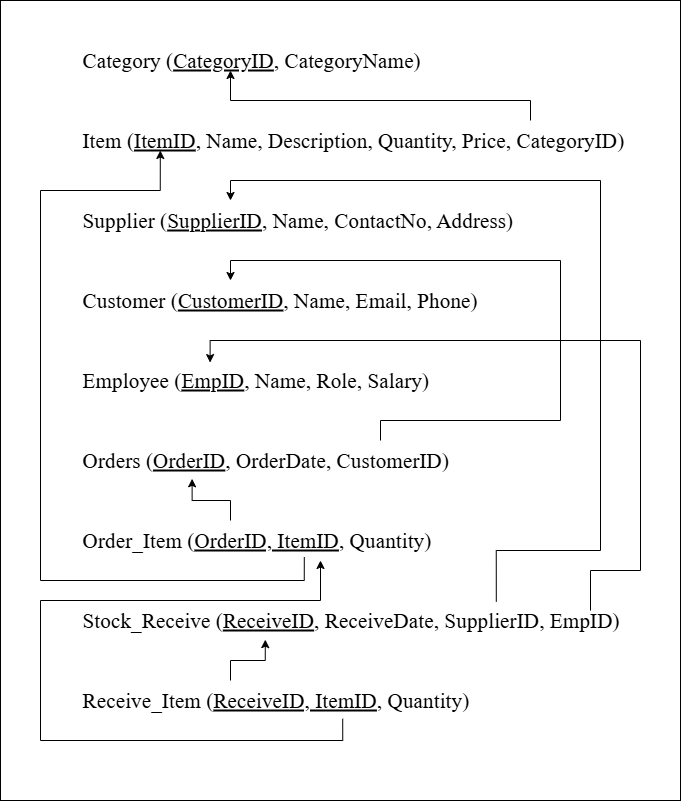

The diagram above was exported from draw.io. Its source (the exported page's mxGraphModel, read from the mxfile embedded in the PNG):
<mxGraphModel dx="1303" dy="783" grid="1" gridSize="10" guides="1" tooltips="1" connect="1" arrows="1" fold="1" page="1" pageScale="1" pageWidth="827" pageHeight="1169" math="0" shadow="0">
  <root>
    <mxCell id="0" />
    <mxCell id="1" parent="0" />
    <mxCell id="MZCLySDW0nryiur-8tVe-30" style="edgeStyle=orthogonalEdgeStyle;rounded=0;orthogonalLoop=1;jettySize=auto;html=1;exitX=0.439;exitY=0.9;exitDx=0;exitDy=0;entryX=0.154;entryY=0.75;entryDx=0;entryDy=0;entryPerimeter=0;exitPerimeter=0;" parent="1" source="MZCLySDW0nryiur-8tVe-11" edge="1">
      <mxGeometry relative="1" as="geometry">
        <Array as="points">
          <mxPoint x="348" y="850" />
          <mxPoint x="50" y="850" />
          <mxPoint x="50" y="480" />
          <mxPoint x="200" y="480" />
        </Array>
        <mxPoint x="200.07999999999993" y="430" as="targetPoint" />
      </mxGeometry>
    </mxCell>
    <mxCell id="I6rHF4V24H5XvrQ4KlLN-1" value="&lt;div style=&quot;&quot;&gt;&lt;p class=&quot;MsoNormal&quot;&gt;&lt;span style=&quot;font-size:16.0pt;font-family:&amp;quot;Times New Roman&amp;quot;,serif&quot;&gt;Item (&lt;u&gt;ItemID&lt;/u&gt;, Name, Description, Quantity, Price, CategoryID)&lt;/span&gt;&lt;/p&gt;&lt;/div&gt;" style="text;html=1;align=left;verticalAlign=middle;whiteSpace=wrap;rounded=0;fontFamily=Times New Roman;" vertex="1" parent="1">
      <mxGeometry x="120" y="240" width="600" height="40" as="geometry" />
    </mxCell>
    <mxCell id="I6rHF4V24H5XvrQ4KlLN-9" value="" style="group" vertex="1" connectable="0" parent="1">
      <mxGeometry x="120" y="160" width="600" height="680" as="geometry" />
    </mxCell>
    <mxCell id="MZCLySDW0nryiur-8tVe-3" value="&lt;div style=&quot;&quot;&gt;&lt;p class=&quot;MsoNormal&quot;&gt;&lt;span style=&quot;font-size:16.0pt;font-family:&amp;quot;Times New Roman&amp;quot;,serif&quot;&gt;Category (&lt;u&gt;CategoryID&lt;/u&gt;, CategoryName)&lt;/span&gt;&lt;/p&gt;&lt;/div&gt;" style="text;html=1;align=left;verticalAlign=middle;whiteSpace=wrap;rounded=0;fontFamily=Times New Roman;" parent="I6rHF4V24H5XvrQ4KlLN-9" vertex="1">
      <mxGeometry width="600" height="40" as="geometry" />
    </mxCell>
    <mxCell id="I6rHF4V24H5XvrQ4KlLN-2" value="&lt;div style=&quot;&quot;&gt;&lt;p class=&quot;MsoNormal&quot;&gt;&lt;span style=&quot;font-size:16.0pt;font-family:&amp;quot;Times New Roman&amp;quot;,serif;&lt;br/&gt;mso-fareast-font-family:Arial;mso-ansi-language:EN-US;mso-fareast-language:&lt;br/&gt;EN-US;mso-bidi-language:SI-LK&quot;&gt;Supplier (&lt;u&gt;SupplierID&lt;/u&gt;, Name, ContactNo, Address)&lt;/span&gt;&lt;/p&gt;&lt;/div&gt;" style="text;html=1;align=left;verticalAlign=middle;whiteSpace=wrap;rounded=0;fontFamily=Times New Roman;" vertex="1" parent="I6rHF4V24H5XvrQ4KlLN-9">
      <mxGeometry y="160" width="600" height="40" as="geometry" />
    </mxCell>
    <mxCell id="I6rHF4V24H5XvrQ4KlLN-3" value="&lt;div style=&quot;&quot;&gt;&lt;p class=&quot;MsoNormal&quot;&gt;&lt;span style=&quot;font-size:16.0pt;font-family:&amp;quot;Times New Roman&amp;quot;,serif;&lt;br/&gt;mso-fareast-font-family:Arial;mso-ansi-language:EN-US;mso-fareast-language:&lt;br/&gt;EN-US;mso-bidi-language:SI-LK&quot;&gt;Customer (&lt;u&gt;CustomerID&lt;/u&gt;, Name, Email, Phone)&lt;/span&gt;&lt;/p&gt;&lt;/div&gt;" style="text;html=1;align=left;verticalAlign=middle;whiteSpace=wrap;rounded=0;fontFamily=Times New Roman;" vertex="1" parent="I6rHF4V24H5XvrQ4KlLN-9">
      <mxGeometry y="240" width="600" height="40" as="geometry" />
    </mxCell>
    <mxCell id="I6rHF4V24H5XvrQ4KlLN-4" value="&lt;div style=&quot;&quot;&gt;&lt;p class=&quot;MsoNormal&quot;&gt;&lt;span style=&quot;font-size:16.0pt;font-family:&amp;quot;Times New Roman&amp;quot;,serif&quot;&gt;Employee (&lt;u&gt;EmpID&lt;/u&gt;, Name, Role, Salary)&lt;/span&gt;&lt;/p&gt;&lt;/div&gt;" style="text;html=1;align=left;verticalAlign=middle;whiteSpace=wrap;rounded=0;fontFamily=Times New Roman;" vertex="1" parent="I6rHF4V24H5XvrQ4KlLN-9">
      <mxGeometry y="320" width="600" height="40" as="geometry" />
    </mxCell>
    <mxCell id="I6rHF4V24H5XvrQ4KlLN-16" style="edgeStyle=orthogonalEdgeStyle;rounded=0;orthogonalLoop=1;jettySize=auto;html=1;exitX=0.5;exitY=0;exitDx=0;exitDy=0;entryX=0.25;entryY=0;entryDx=0;entryDy=0;" edge="1" parent="I6rHF4V24H5XvrQ4KlLN-9" source="I6rHF4V24H5XvrQ4KlLN-5" target="I6rHF4V24H5XvrQ4KlLN-3">
      <mxGeometry relative="1" as="geometry">
        <Array as="points">
          <mxPoint x="300" y="380" />
          <mxPoint x="480" y="380" />
          <mxPoint x="480" y="220" />
          <mxPoint x="150" y="220" />
        </Array>
      </mxGeometry>
    </mxCell>
    <mxCell id="I6rHF4V24H5XvrQ4KlLN-5" value="&lt;div style=&quot;&quot;&gt;&lt;p class=&quot;MsoNormal&quot;&gt;&lt;span style=&quot;font-size:16.0pt;font-family:&amp;quot;Times New Roman&amp;quot;,serif&quot;&gt;Orders (&lt;u&gt;OrderID&lt;/u&gt;, OrderDate, CustomerID)&lt;/span&gt;&lt;/p&gt;&lt;/div&gt;" style="text;html=1;align=left;verticalAlign=middle;whiteSpace=wrap;rounded=0;fontFamily=Times New Roman;" vertex="1" parent="I6rHF4V24H5XvrQ4KlLN-9">
      <mxGeometry y="400" width="600" height="40" as="geometry" />
    </mxCell>
    <mxCell id="I6rHF4V24H5XvrQ4KlLN-6" value="&lt;div style=&quot;&quot;&gt;&lt;p class=&quot;MsoNormal&quot;&gt;&lt;span style=&quot;font-size:16.0pt;font-family:&amp;quot;Times New Roman&amp;quot;,serif&quot;&gt;Order_Item (&lt;u&gt;OrderID, ItemID&lt;/u&gt;, Quantity)&lt;/span&gt;&lt;/p&gt;&lt;/div&gt;" style="text;html=1;align=left;verticalAlign=middle;whiteSpace=wrap;rounded=0;fontFamily=Times New Roman;" vertex="1" parent="I6rHF4V24H5XvrQ4KlLN-9">
      <mxGeometry y="480" width="600" height="40" as="geometry" />
    </mxCell>
    <mxCell id="I6rHF4V24H5XvrQ4KlLN-21" style="edgeStyle=orthogonalEdgeStyle;rounded=0;orthogonalLoop=1;jettySize=auto;html=1;exitX=0.693;exitY=0.03;exitDx=0;exitDy=0;entryX=0.25;entryY=0;entryDx=0;entryDy=0;exitPerimeter=0;" edge="1" parent="I6rHF4V24H5XvrQ4KlLN-9" source="I6rHF4V24H5XvrQ4KlLN-7" target="I6rHF4V24H5XvrQ4KlLN-2">
      <mxGeometry relative="1" as="geometry">
        <Array as="points">
          <mxPoint x="416" y="510" />
          <mxPoint x="520" y="510" />
          <mxPoint x="520" y="140" />
          <mxPoint x="150" y="140" />
        </Array>
      </mxGeometry>
    </mxCell>
    <mxCell id="I6rHF4V24H5XvrQ4KlLN-24" style="edgeStyle=orthogonalEdgeStyle;rounded=0;orthogonalLoop=1;jettySize=auto;html=1;exitX=0.85;exitY=0.25;exitDx=0;exitDy=0;entryX=0.216;entryY=0.051;entryDx=0;entryDy=0;exitPerimeter=0;entryPerimeter=0;" edge="1" parent="I6rHF4V24H5XvrQ4KlLN-9" source="I6rHF4V24H5XvrQ4KlLN-7" target="I6rHF4V24H5XvrQ4KlLN-4">
      <mxGeometry relative="1" as="geometry">
        <Array as="points">
          <mxPoint x="510" y="530" />
          <mxPoint x="560" y="530" />
          <mxPoint x="560" y="300" />
          <mxPoint x="130" y="300" />
        </Array>
      </mxGeometry>
    </mxCell>
    <mxCell id="I6rHF4V24H5XvrQ4KlLN-7" value="&lt;div style=&quot;&quot;&gt;&lt;p class=&quot;MsoNormal&quot;&gt;&lt;span style=&quot;font-size:16.0pt;font-family:&amp;quot;Times New Roman&amp;quot;,serif&quot;&gt;Stock_Receive (&lt;u&gt;ReceiveID&lt;/u&gt;, ReceiveDate, SupplierID, EmpID)&lt;/span&gt;&lt;/p&gt;&lt;/div&gt;" style="text;html=1;align=left;verticalAlign=middle;whiteSpace=wrap;rounded=0;fontFamily=Times New Roman;" vertex="1" parent="I6rHF4V24H5XvrQ4KlLN-9">
      <mxGeometry y="560" width="600" height="40" as="geometry" />
    </mxCell>
    <mxCell id="I6rHF4V24H5XvrQ4KlLN-8" value="&lt;div style=&quot;&quot;&gt;&lt;p class=&quot;MsoNormal&quot;&gt;&lt;span style=&quot;font-size:16.0pt;font-family:&amp;quot;Times New Roman&amp;quot;,serif&quot;&gt;Receive_Item (&lt;u&gt;ReceiveID, ItemID&lt;/u&gt;, Quantity)&lt;/span&gt;&lt;/p&gt;&lt;/div&gt;" style="text;html=1;align=left;verticalAlign=middle;whiteSpace=wrap;rounded=0;fontFamily=Times New Roman;" vertex="1" parent="I6rHF4V24H5XvrQ4KlLN-9">
      <mxGeometry y="640" width="600" height="40" as="geometry" />
    </mxCell>
    <mxCell id="I6rHF4V24H5XvrQ4KlLN-17" style="edgeStyle=orthogonalEdgeStyle;rounded=0;orthogonalLoop=1;jettySize=auto;html=1;exitX=0.25;exitY=0;exitDx=0;exitDy=0;entryX=0.186;entryY=0.957;entryDx=0;entryDy=0;entryPerimeter=0;" edge="1" parent="I6rHF4V24H5XvrQ4KlLN-9" source="I6rHF4V24H5XvrQ4KlLN-6" target="I6rHF4V24H5XvrQ4KlLN-5">
      <mxGeometry relative="1" as="geometry" />
    </mxCell>
    <mxCell id="I6rHF4V24H5XvrQ4KlLN-22" style="edgeStyle=orthogonalEdgeStyle;rounded=0;orthogonalLoop=1;jettySize=auto;html=1;exitX=0.25;exitY=0;exitDx=0;exitDy=0;entryX=0.308;entryY=0.978;entryDx=0;entryDy=0;entryPerimeter=0;" edge="1" parent="I6rHF4V24H5XvrQ4KlLN-9" source="I6rHF4V24H5XvrQ4KlLN-8" target="I6rHF4V24H5XvrQ4KlLN-7">
      <mxGeometry relative="1" as="geometry" />
    </mxCell>
    <mxCell id="I6rHF4V24H5XvrQ4KlLN-23" style="edgeStyle=orthogonalEdgeStyle;rounded=0;orthogonalLoop=1;jettySize=auto;html=1;exitX=0.437;exitY=0.957;exitDx=0;exitDy=0;entryX=0.4;entryY=1;entryDx=0;entryDy=0;entryPerimeter=0;exitPerimeter=0;" edge="1" parent="I6rHF4V24H5XvrQ4KlLN-9" source="I6rHF4V24H5XvrQ4KlLN-8" target="I6rHF4V24H5XvrQ4KlLN-6">
      <mxGeometry relative="1" as="geometry">
        <Array as="points">
          <mxPoint x="262" y="700" />
          <mxPoint x="-40" y="700" />
          <mxPoint x="-40" y="560" />
          <mxPoint x="240" y="560" />
        </Array>
      </mxGeometry>
    </mxCell>
    <mxCell id="I6rHF4V24H5XvrQ4KlLN-13" style="edgeStyle=orthogonalEdgeStyle;rounded=0;orthogonalLoop=1;jettySize=auto;html=1;exitX=0.75;exitY=0;exitDx=0;exitDy=0;entryX=0.25;entryY=0.75;entryDx=0;entryDy=0;entryPerimeter=0;" edge="1" parent="1" source="I6rHF4V24H5XvrQ4KlLN-1" target="MZCLySDW0nryiur-8tVe-3">
      <mxGeometry relative="1" as="geometry" />
    </mxCell>
    <mxCell id="I6rHF4V24H5XvrQ4KlLN-19" style="edgeStyle=orthogonalEdgeStyle;rounded=0;orthogonalLoop=1;jettySize=auto;html=1;exitX=0.373;exitY=0.914;exitDx=0;exitDy=0;entryX=0.133;entryY=0.75;entryDx=0;entryDy=0;entryPerimeter=0;exitPerimeter=0;" edge="1" parent="1" source="I6rHF4V24H5XvrQ4KlLN-6" target="I6rHF4V24H5XvrQ4KlLN-1">
      <mxGeometry relative="1" as="geometry">
        <Array as="points">
          <mxPoint x="344" y="700" />
          <mxPoint x="80" y="700" />
          <mxPoint x="80" y="310" />
          <mxPoint x="200" y="310" />
        </Array>
      </mxGeometry>
    </mxCell>
    <mxCell id="I6rHF4V24H5XvrQ4KlLN-25" value="" style="rounded=0;whiteSpace=wrap;html=1;fillColor=none;" vertex="1" parent="1">
      <mxGeometry x="40" y="120" width="680" height="800" as="geometry" />
    </mxCell>
  </root>
</mxGraphModel>